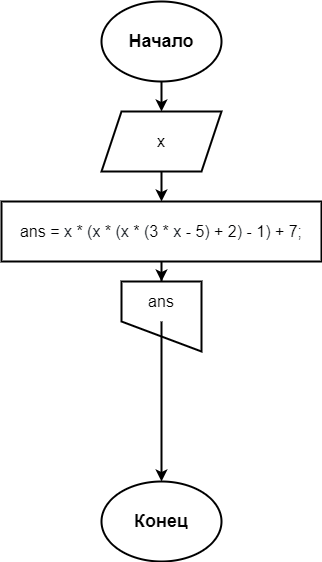

The diagram above was exported from draw.io. Its source (the exported page's mxGraphModel, read from the mxfile embedded in the PNG):
<mxGraphModel dx="1422" dy="794" grid="1" gridSize="10" guides="1" tooltips="1" connect="1" arrows="1" fold="1" page="1" pageScale="1" pageWidth="827" pageHeight="1169" math="0" shadow="0">
  <root>
    <mxCell id="0" />
    <mxCell id="1" parent="0" />
    <mxCell id="yqJsluZN-k9pVuU_j6mG-3" value="" style="edgeStyle=orthogonalEdgeStyle;rounded=0;orthogonalLoop=1;jettySize=auto;html=1;strokeWidth=2;" edge="1" parent="1" source="yqJsluZN-k9pVuU_j6mG-1" target="yqJsluZN-k9pVuU_j6mG-2">
      <mxGeometry relative="1" as="geometry" />
    </mxCell>
    <mxCell id="yqJsluZN-k9pVuU_j6mG-1" value="&lt;font style=&quot;font-size: 18px&quot;&gt;&lt;b&gt;Начало&lt;/b&gt;&lt;/font&gt;" style="ellipse;whiteSpace=wrap;html=1;strokeWidth=2;" vertex="1" parent="1">
      <mxGeometry x="360" y="40" width="120" height="80" as="geometry" />
    </mxCell>
    <mxCell id="yqJsluZN-k9pVuU_j6mG-5" value="" style="edgeStyle=orthogonalEdgeStyle;rounded=0;orthogonalLoop=1;jettySize=auto;html=1;fontSize=16;strokeWidth=2;" edge="1" parent="1" source="yqJsluZN-k9pVuU_j6mG-2" target="yqJsluZN-k9pVuU_j6mG-4">
      <mxGeometry relative="1" as="geometry" />
    </mxCell>
    <mxCell id="yqJsluZN-k9pVuU_j6mG-2" value="&lt;font style=&quot;font-size: 16px&quot;&gt;x&lt;/font&gt;" style="shape=parallelogram;perimeter=parallelogramPerimeter;whiteSpace=wrap;html=1;fixedSize=1;strokeWidth=2;" vertex="1" parent="1">
      <mxGeometry x="360" y="150" width="120" height="60" as="geometry" />
    </mxCell>
    <mxCell id="yqJsluZN-k9pVuU_j6mG-8" style="edgeStyle=orthogonalEdgeStyle;rounded=0;orthogonalLoop=1;jettySize=auto;html=1;entryX=0.5;entryY=0;entryDx=0;entryDy=0;fontSize=16;strokeWidth=2;" edge="1" parent="1" source="yqJsluZN-k9pVuU_j6mG-4" target="yqJsluZN-k9pVuU_j6mG-6">
      <mxGeometry relative="1" as="geometry" />
    </mxCell>
    <mxCell id="yqJsluZN-k9pVuU_j6mG-4" value="&lt;font style=&quot;font-size: 16px&quot;&gt;&lt;span class=&quot;pl-en&quot; style=&quot;box-sizing: border-box ; font-family: , , &amp;#34;sf mono&amp;#34; , &amp;#34;menlo&amp;#34; , &amp;#34;consolas&amp;#34; , &amp;#34;liberation mono&amp;#34; , monospace ; background-color: rgb(255 , 255 , 255)&quot;&gt;ans&lt;/span&gt;&lt;span style=&quot;color: rgb(36 , 41 , 47) ; font-family: , , &amp;#34;sf mono&amp;#34; , &amp;#34;menlo&amp;#34; , &amp;#34;consolas&amp;#34; , &amp;#34;liberation mono&amp;#34; , monospace ; background-color: rgb(255 , 255 , 255)&quot;&gt; &lt;/span&gt;&lt;span class=&quot;pl-k&quot; style=&quot;box-sizing: border-box ; font-family: , , &amp;#34;sf mono&amp;#34; , &amp;#34;menlo&amp;#34; , &amp;#34;consolas&amp;#34; , &amp;#34;liberation mono&amp;#34; , monospace ; background-color: rgb(255 , 255 , 255)&quot;&gt;=&lt;/span&gt;&lt;span style=&quot;color: rgb(36 , 41 , 47) ; font-family: , , &amp;#34;sf mono&amp;#34; , &amp;#34;menlo&amp;#34; , &amp;#34;consolas&amp;#34; , &amp;#34;liberation mono&amp;#34; , monospace ; background-color: rgb(255 , 255 , 255)&quot;&gt; &lt;/span&gt;&lt;span class=&quot;pl-smi&quot; style=&quot;box-sizing: border-box ; color: rgb(36 , 41 , 47) ; font-family: , , &amp;#34;sf mono&amp;#34; , &amp;#34;menlo&amp;#34; , &amp;#34;consolas&amp;#34; , &amp;#34;liberation mono&amp;#34; , monospace ; background-color: rgb(255 , 255 , 255)&quot;&gt;x&lt;/span&gt;&lt;span style=&quot;color: rgb(36 , 41 , 47) ; font-family: , , &amp;#34;sf mono&amp;#34; , &amp;#34;menlo&amp;#34; , &amp;#34;consolas&amp;#34; , &amp;#34;liberation mono&amp;#34; , monospace ; background-color: rgb(255 , 255 , 255)&quot;&gt; &lt;/span&gt;&lt;span class=&quot;pl-k&quot; style=&quot;box-sizing: border-box ; font-family: , , &amp;#34;sf mono&amp;#34; , &amp;#34;menlo&amp;#34; , &amp;#34;consolas&amp;#34; , &amp;#34;liberation mono&amp;#34; , monospace ; background-color: rgb(255 , 255 , 255)&quot;&gt;*&lt;/span&gt;&lt;span style=&quot;color: rgb(36 , 41 , 47) ; font-family: , , &amp;#34;sf mono&amp;#34; , &amp;#34;menlo&amp;#34; , &amp;#34;consolas&amp;#34; , &amp;#34;liberation mono&amp;#34; , monospace ; background-color: rgb(255 , 255 , 255)&quot;&gt; (&lt;/span&gt;&lt;span class=&quot;pl-smi&quot; style=&quot;box-sizing: border-box ; color: rgb(36 , 41 , 47) ; font-family: , , &amp;#34;sf mono&amp;#34; , &amp;#34;menlo&amp;#34; , &amp;#34;consolas&amp;#34; , &amp;#34;liberation mono&amp;#34; , monospace ; background-color: rgb(255 , 255 , 255)&quot;&gt;x&lt;/span&gt;&lt;span style=&quot;color: rgb(36 , 41 , 47) ; font-family: , , &amp;#34;sf mono&amp;#34; , &amp;#34;menlo&amp;#34; , &amp;#34;consolas&amp;#34; , &amp;#34;liberation mono&amp;#34; , monospace ; background-color: rgb(255 , 255 , 255)&quot;&gt; &lt;/span&gt;&lt;span class=&quot;pl-k&quot; style=&quot;box-sizing: border-box ; font-family: , , &amp;#34;sf mono&amp;#34; , &amp;#34;menlo&amp;#34; , &amp;#34;consolas&amp;#34; , &amp;#34;liberation mono&amp;#34; , monospace ; background-color: rgb(255 , 255 , 255)&quot;&gt;*&lt;/span&gt;&lt;span style=&quot;color: rgb(36 , 41 , 47) ; font-family: , , &amp;#34;sf mono&amp;#34; , &amp;#34;menlo&amp;#34; , &amp;#34;consolas&amp;#34; , &amp;#34;liberation mono&amp;#34; , monospace ; background-color: rgb(255 , 255 , 255)&quot;&gt; (&lt;/span&gt;&lt;span class=&quot;pl-smi&quot; style=&quot;box-sizing: border-box ; color: rgb(36 , 41 , 47) ; font-family: , , &amp;#34;sf mono&amp;#34; , &amp;#34;menlo&amp;#34; , &amp;#34;consolas&amp;#34; , &amp;#34;liberation mono&amp;#34; , monospace ; background-color: rgb(255 , 255 , 255)&quot;&gt;x&lt;/span&gt;&lt;span style=&quot;color: rgb(36 , 41 , 47) ; font-family: , , &amp;#34;sf mono&amp;#34; , &amp;#34;menlo&amp;#34; , &amp;#34;consolas&amp;#34; , &amp;#34;liberation mono&amp;#34; , monospace ; background-color: rgb(255 , 255 , 255)&quot;&gt; &lt;/span&gt;&lt;span class=&quot;pl-k&quot; style=&quot;box-sizing: border-box ; font-family: , , &amp;#34;sf mono&amp;#34; , &amp;#34;menlo&amp;#34; , &amp;#34;consolas&amp;#34; , &amp;#34;liberation mono&amp;#34; , monospace ; background-color: rgb(255 , 255 , 255)&quot;&gt;*&lt;/span&gt;&lt;span style=&quot;color: rgb(36 , 41 , 47) ; font-family: , , &amp;#34;sf mono&amp;#34; , &amp;#34;menlo&amp;#34; , &amp;#34;consolas&amp;#34; , &amp;#34;liberation mono&amp;#34; , monospace ; background-color: rgb(255 , 255 , 255)&quot;&gt; (&lt;/span&gt;&lt;span class=&quot;pl-c1&quot; style=&quot;box-sizing: border-box ; font-family: , , &amp;#34;sf mono&amp;#34; , &amp;#34;menlo&amp;#34; , &amp;#34;consolas&amp;#34; , &amp;#34;liberation mono&amp;#34; , monospace ; background-color: rgb(255 , 255 , 255)&quot;&gt;3&lt;/span&gt;&lt;span style=&quot;color: rgb(36 , 41 , 47) ; font-family: , , &amp;#34;sf mono&amp;#34; , &amp;#34;menlo&amp;#34; , &amp;#34;consolas&amp;#34; , &amp;#34;liberation mono&amp;#34; , monospace ; background-color: rgb(255 , 255 , 255)&quot;&gt; &lt;/span&gt;&lt;span class=&quot;pl-k&quot; style=&quot;box-sizing: border-box ; font-family: , , &amp;#34;sf mono&amp;#34; , &amp;#34;menlo&amp;#34; , &amp;#34;consolas&amp;#34; , &amp;#34;liberation mono&amp;#34; , monospace ; background-color: rgb(255 , 255 , 255)&quot;&gt;*&lt;/span&gt;&lt;span style=&quot;color: rgb(36 , 41 , 47) ; font-family: , , &amp;#34;sf mono&amp;#34; , &amp;#34;menlo&amp;#34; , &amp;#34;consolas&amp;#34; , &amp;#34;liberation mono&amp;#34; , monospace ; background-color: rgb(255 , 255 , 255)&quot;&gt; &lt;/span&gt;&lt;span class=&quot;pl-smi&quot; style=&quot;box-sizing: border-box ; color: rgb(36 , 41 , 47) ; font-family: , , &amp;#34;sf mono&amp;#34; , &amp;#34;menlo&amp;#34; , &amp;#34;consolas&amp;#34; , &amp;#34;liberation mono&amp;#34; , monospace ; background-color: rgb(255 , 255 , 255)&quot;&gt;x&lt;/span&gt;&lt;span style=&quot;color: rgb(36 , 41 , 47) ; font-family: , , &amp;#34;sf mono&amp;#34; , &amp;#34;menlo&amp;#34; , &amp;#34;consolas&amp;#34; , &amp;#34;liberation mono&amp;#34; , monospace ; background-color: rgb(255 , 255 , 255)&quot;&gt; &lt;/span&gt;&lt;span class=&quot;pl-k&quot; style=&quot;box-sizing: border-box ; font-family: , , &amp;#34;sf mono&amp;#34; , &amp;#34;menlo&amp;#34; , &amp;#34;consolas&amp;#34; , &amp;#34;liberation mono&amp;#34; , monospace ; background-color: rgb(255 , 255 , 255)&quot;&gt;-&lt;/span&gt;&lt;span style=&quot;color: rgb(36 , 41 , 47) ; font-family: , , &amp;#34;sf mono&amp;#34; , &amp;#34;menlo&amp;#34; , &amp;#34;consolas&amp;#34; , &amp;#34;liberation mono&amp;#34; , monospace ; background-color: rgb(255 , 255 , 255)&quot;&gt; &lt;/span&gt;&lt;span class=&quot;pl-c1&quot; style=&quot;box-sizing: border-box ; font-family: , , &amp;#34;sf mono&amp;#34; , &amp;#34;menlo&amp;#34; , &amp;#34;consolas&amp;#34; , &amp;#34;liberation mono&amp;#34; , monospace ; background-color: rgb(255 , 255 , 255)&quot;&gt;5&lt;/span&gt;&lt;span style=&quot;color: rgb(36 , 41 , 47) ; font-family: , , &amp;#34;sf mono&amp;#34; , &amp;#34;menlo&amp;#34; , &amp;#34;consolas&amp;#34; , &amp;#34;liberation mono&amp;#34; , monospace ; background-color: rgb(255 , 255 , 255)&quot;&gt;) &lt;/span&gt;&lt;span class=&quot;pl-k&quot; style=&quot;box-sizing: border-box ; font-family: , , &amp;#34;sf mono&amp;#34; , &amp;#34;menlo&amp;#34; , &amp;#34;consolas&amp;#34; , &amp;#34;liberation mono&amp;#34; , monospace ; background-color: rgb(255 , 255 , 255)&quot;&gt;+&lt;/span&gt;&lt;span style=&quot;color: rgb(36 , 41 , 47) ; font-family: , , &amp;#34;sf mono&amp;#34; , &amp;#34;menlo&amp;#34; , &amp;#34;consolas&amp;#34; , &amp;#34;liberation mono&amp;#34; , monospace ; background-color: rgb(255 , 255 , 255)&quot;&gt; &lt;/span&gt;&lt;span class=&quot;pl-c1&quot; style=&quot;box-sizing: border-box ; font-family: , , &amp;#34;sf mono&amp;#34; , &amp;#34;menlo&amp;#34; , &amp;#34;consolas&amp;#34; , &amp;#34;liberation mono&amp;#34; , monospace ; background-color: rgb(255 , 255 , 255)&quot;&gt;2&lt;/span&gt;&lt;span style=&quot;color: rgb(36 , 41 , 47) ; font-family: , , &amp;#34;sf mono&amp;#34; , &amp;#34;menlo&amp;#34; , &amp;#34;consolas&amp;#34; , &amp;#34;liberation mono&amp;#34; , monospace ; background-color: rgb(255 , 255 , 255)&quot;&gt;) &lt;/span&gt;&lt;span class=&quot;pl-k&quot; style=&quot;box-sizing: border-box ; font-family: , , &amp;#34;sf mono&amp;#34; , &amp;#34;menlo&amp;#34; , &amp;#34;consolas&amp;#34; , &amp;#34;liberation mono&amp;#34; , monospace ; background-color: rgb(255 , 255 , 255)&quot;&gt;-&lt;/span&gt;&lt;span style=&quot;color: rgb(36 , 41 , 47) ; font-family: , , &amp;#34;sf mono&amp;#34; , &amp;#34;menlo&amp;#34; , &amp;#34;consolas&amp;#34; , &amp;#34;liberation mono&amp;#34; , monospace ; background-color: rgb(255 , 255 , 255)&quot;&gt; &lt;/span&gt;&lt;span class=&quot;pl-c1&quot; style=&quot;box-sizing: border-box ; font-family: , , &amp;#34;sf mono&amp;#34; , &amp;#34;menlo&amp;#34; , &amp;#34;consolas&amp;#34; , &amp;#34;liberation mono&amp;#34; , monospace ; background-color: rgb(255 , 255 , 255)&quot;&gt;1&lt;/span&gt;&lt;span style=&quot;color: rgb(36 , 41 , 47) ; font-family: , , &amp;#34;sf mono&amp;#34; , &amp;#34;menlo&amp;#34; , &amp;#34;consolas&amp;#34; , &amp;#34;liberation mono&amp;#34; , monospace ; background-color: rgb(255 , 255 , 255)&quot;&gt;) &lt;/span&gt;&lt;span class=&quot;pl-k&quot; style=&quot;box-sizing: border-box ; font-family: , , &amp;#34;sf mono&amp;#34; , &amp;#34;menlo&amp;#34; , &amp;#34;consolas&amp;#34; , &amp;#34;liberation mono&amp;#34; , monospace ; background-color: rgb(255 , 255 , 255)&quot;&gt;+&lt;/span&gt;&lt;span style=&quot;color: rgb(36 , 41 , 47) ; font-family: , , &amp;#34;sf mono&amp;#34; , &amp;#34;menlo&amp;#34; , &amp;#34;consolas&amp;#34; , &amp;#34;liberation mono&amp;#34; , monospace ; background-color: rgb(255 , 255 , 255)&quot;&gt; &lt;/span&gt;&lt;span class=&quot;pl-c1&quot; style=&quot;box-sizing: border-box ; font-family: , , &amp;#34;sf mono&amp;#34; , &amp;#34;menlo&amp;#34; , &amp;#34;consolas&amp;#34; , &amp;#34;liberation mono&amp;#34; , monospace ; background-color: rgb(255 , 255 , 255)&quot;&gt;7&lt;/span&gt;&lt;span style=&quot;color: rgb(36 , 41 , 47) ; font-family: , , &amp;#34;sf mono&amp;#34; , &amp;#34;menlo&amp;#34; , &amp;#34;consolas&amp;#34; , &amp;#34;liberation mono&amp;#34; , monospace ; background-color: rgb(255 , 255 , 255)&quot;&gt;;&lt;/span&gt;&lt;/font&gt;" style="whiteSpace=wrap;html=1;strokeWidth=2;" vertex="1" parent="1">
      <mxGeometry x="260" y="240" width="320" height="60" as="geometry" />
    </mxCell>
    <mxCell id="yqJsluZN-k9pVuU_j6mG-7" value="" style="shape=manualInput;whiteSpace=wrap;html=1;fontSize=16;fillColor=none;flipV=1;strokeWidth=2;" vertex="1" parent="1">
      <mxGeometry x="380" y="320" width="80" height="70" as="geometry" />
    </mxCell>
    <mxCell id="yqJsluZN-k9pVuU_j6mG-10" style="edgeStyle=orthogonalEdgeStyle;rounded=0;orthogonalLoop=1;jettySize=auto;html=1;exitX=0.5;exitY=1;exitDx=0;exitDy=0;entryX=0.5;entryY=0;entryDx=0;entryDy=0;fontSize=16;strokeWidth=2;" edge="1" parent="1" source="yqJsluZN-k9pVuU_j6mG-6" target="yqJsluZN-k9pVuU_j6mG-9">
      <mxGeometry relative="1" as="geometry" />
    </mxCell>
    <mxCell id="yqJsluZN-k9pVuU_j6mG-6" value="ans" style="whiteSpace=wrap;html=1;fontSize=16;fillColor=none;strokeColor=none;strokeWidth=2;" vertex="1" parent="1">
      <mxGeometry x="380" y="320" width="80" height="40" as="geometry" />
    </mxCell>
    <mxCell id="yqJsluZN-k9pVuU_j6mG-9" value="&lt;span style=&quot;font-size: 18px&quot;&gt;&lt;b&gt;Конец&lt;br&gt;&lt;/b&gt;&lt;/span&gt;" style="ellipse;whiteSpace=wrap;html=1;strokeWidth=2;" vertex="1" parent="1">
      <mxGeometry x="360" y="520" width="120" height="80" as="geometry" />
    </mxCell>
  </root>
</mxGraphModel>